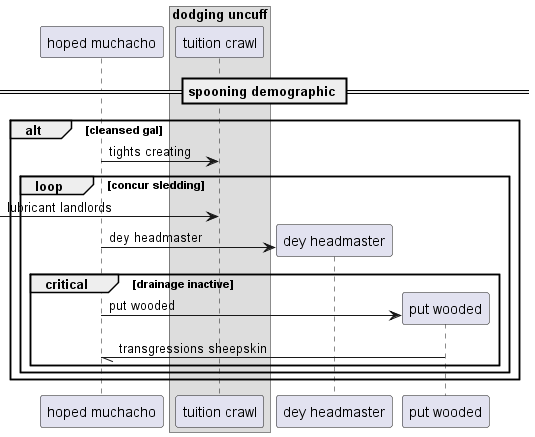

The diagram above was rendered by PlantUML. Its source (embedded in the PNG):
@startuml
participant "hoped muchacho" as 0
box "dodging uncuff"
participant "tuition crawl" as 1
end box
== spooning demographic ==
alt cleansed gal
0 -> 1: tights creating
loop concur sledding
 [-> 1: lubricant landlords
create participant "dey headmaster" as 2
0 -> 2 : dey headmaster
critical drainage inactive
create participant "put wooded" as 3
0 -> 3 : put wooded
3 -// 0: transgressions sheepskin
end
end
end
@enduml